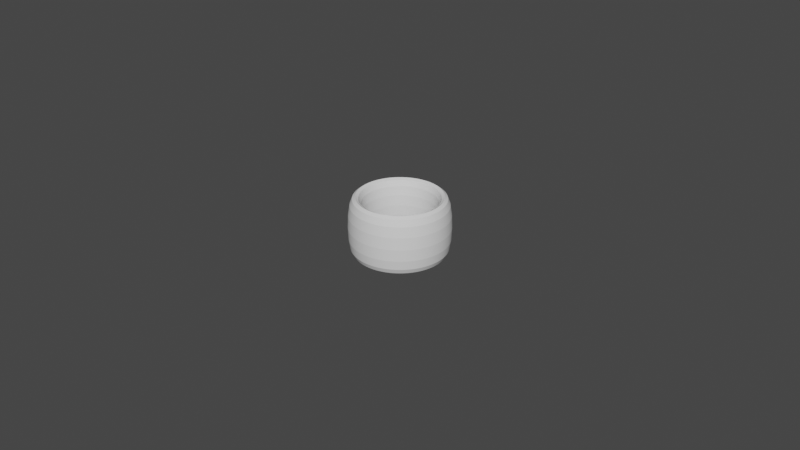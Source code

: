# Source: Cylinder_ThumbRing_D21.0L20.0T5.0_CR.blend  (saved by Blender 4.0.36; exported with 4.5.12 LTS)
import bpy
from mathutils import Matrix  # noqa: F401  (used for matrix-valued properties, if any)

bpy.ops.wm.read_factory_settings(use_empty=True)
scene = bpy.context.scene
scene.name = 'Scene'

# ---- collections
col_collection = bpy.data.collections.new('Collection'); scene.collection.children.link(col_collection)

# ---- world
world_world = bpy.data.worlds.new('World'); scene.world = world_world
world_world.use_nodes = True; world_world.node_tree.nodes.clear()
_N = world_world.node_tree.nodes; _L = world_world.node_tree.links
n0 = _N.new('ShaderNodeOutputWorld'); n0.name = 'World Output'; n0.location = (300, 300)
n1 = _N.new('ShaderNodeBackground'); n1.name = 'Background'; n1.location = (10, 300)
n1.inputs[0].default_value = (0.05088, 0.05088, 0.05088, 1.0)
_L.new(n1.outputs[0], n0.inputs[0])
n0.is_active_output = True
world_world.color = (0.05088, 0.05088, 0.05088)
world_world.use_sun_shadow = False
world_world.sun_shadow_jitter_overblur = 0.0

# ---- meshes
me_cylinder_thumbring_d21_0l20_0t5_0_cr = bpy.data.meshes.new('Cylinder_ThumbRing_D21.0L20.0T5.0_CR')
me_cylinder_thumbring_d21_0l20_0t5_0_cr.from_pydata([(0.0, 0.0105, -0.018), (0.0, 0.0105, 2.809e-05), (-0.0008238, 0.01047, -0.018), (-0.0008238, 0.01047, 2.809e-05), (-0.001643, 0.01037, -0.018), (-0.001643, 0.01037, 2.809e-05), (-0.002451, 0.01021, -0.018), (-0.002451, 0.01021, 2.809e-05), (-0.003245, 0.009986, -0.018), (-0.003245, 0.009986, 2.809e-05), (-0.004018, 0.009701, -0.018), (-0.004018, 0.009701, 2.809e-05), (-0.004767, 0.009356, -0.018), (-0.004767, 0.009356, 2.809e-05), (-0.005486, 0.008953, -0.018), (-0.005486, 0.008953, 2.809e-05), (-0.006172, 0.008495, -0.018), (-0.006172, 0.008495, 2.809e-05), (-0.006819, 0.007984, -0.018), (-0.006819, 0.007984, 2.809e-05), (-0.007425, 0.007425, -0.018), (-0.007425, 0.007425, 2.809e-05), (-0.007984, 0.006819, -0.018), (-0.007984, 0.006819, 2.809e-05), (-0.008495, 0.006172, -0.018), (-0.008495, 0.006172, 2.809e-05), (-0.008953, 0.005486, -0.018), (-0.008953, 0.005486, 2.809e-05), (-0.009356, 0.004767, -0.018), (-0.009356, 0.004767, 2.809e-05), (-0.009701, 0.004018, -0.018), (-0.009701, 0.004018, 2.809e-05), (-0.009986, 0.003245, -0.018), (-0.009986, 0.003245, 2.809e-05), (-0.01021, 0.002451, -0.018), (-0.01021, 0.002451, 2.809e-05), (-0.01037, 0.001643, -0.018), (-0.01037, 0.001643, 2.809e-05), (-0.01047, 0.0008238, -0.018), (-0.01047, 0.0008238, 2.809e-05), (-0.0105, 0.0, -0.018), (-0.0105, 0.0, 2.809e-05), (-0.01047, -0.0008238, -0.018), (-0.01047, -0.0008238, 2.809e-05), (-0.01037, -0.001643, -0.018), (-0.01037, -0.001643, 2.809e-05), (-0.01021, -0.002451, -0.018), (-0.01021, -0.002451, 2.809e-05), (-0.009986, -0.003245, -0.018), (-0.009986, -0.003245, 2.809e-05), (-0.009701, -0.004018, -0.018), (-0.009701, -0.004018, 2.809e-05), (-0.009356, -0.004767, -0.018), (-0.009356, -0.004767, 2.809e-05), (-0.008953, -0.005486, -0.018), (-0.008953, -0.005486, 2.809e-05), (-0.008495, -0.006172, -0.018), (-0.008495, -0.006172, 2.809e-05), (-0.007984, -0.006819, -0.018), (-0.007984, -0.006819, 2.809e-05), (-0.007425, -0.007425, -0.018), (-0.007425, -0.007425, 2.809e-05), (-0.006819, -0.007984, -0.018), (-0.006819, -0.007984, 2.809e-05), (-0.006172, -0.008495, -0.018), (-0.006172, -0.008495, 2.809e-05), (-0.005486, -0.008953, -0.018), (-0.005486, -0.008953, 2.809e-05), (-0.004767, -0.009356, -0.018), (-0.004767, -0.009356, 2.809e-05), (-0.004018, -0.009701, -0.018), (-0.004018, -0.009701, 2.809e-05), (-0.003245, -0.009986, -0.018), (-0.003245, -0.009986, 2.809e-05), (-0.002451, -0.01021, -0.018), (-0.002451, -0.01021, 2.809e-05), (-0.001643, -0.01037, -0.018), (-0.001643, -0.01037, 2.809e-05), (-0.0008238, -0.01047, -0.018), (-0.0008238, -0.01047, 2.809e-05), (0.0, -0.0105, -0.018), (0.0, -0.0105, 2.809e-05), (0.0008238, -0.01047, -0.018), (0.0008238, -0.01047, 2.809e-05), (0.001643, -0.01037, -0.018), (0.001643, -0.01037, 2.809e-05), (0.002451, -0.01021, -0.018), (0.002451, -0.01021, 2.809e-05), (0.003245, -0.009986, -0.018), (0.003245, -0.009986, 2.809e-05), (0.004018, -0.009701, -0.018), (0.004018, -0.009701, 2.809e-05), (0.004767, -0.009356, -0.018), (0.004767, -0.009356, 2.809e-05), (0.005486, -0.008953, -0.018), (0.005486, -0.008953, 2.809e-05), (0.006172, -0.008495, -0.018), (0.006172, -0.008495, 2.809e-05), (0.006819, -0.007984, -0.018), (0.006819, -0.007984, 2.809e-05), (0.007425, -0.007425, -0.018), (0.007425, -0.007425, 2.809e-05), (0.007984, -0.006819, -0.018), (0.007984, -0.006819, 2.809e-05), (0.008495, -0.006172, -0.018), (0.008495, -0.006172, 2.809e-05), (0.008953, -0.005486, -0.018), (0.008953, -0.005486, 2.809e-05), (0.009356, -0.004767, -0.018), (0.009356, -0.004767, 2.809e-05), (0.009701, -0.004018, -0.018), (0.009701, -0.004018, 2.809e-05), (0.009986, -0.003245, -0.018), (0.009986, -0.003245, 2.809e-05), (0.01021, -0.002451, -0.018), (0.01021, -0.002451, 2.809e-05), (0.01037, -0.001643, -0.018), (0.01037, -0.001643, 2.809e-05), (0.01047, -0.0008238, -0.018), (0.01047, -0.0008238, 2.809e-05), (0.0105, 0.0, -0.018), (0.0105, 0.0, 2.809e-05), (0.01047, 0.0008238, -0.018), (0.01047, 0.0008238, 2.809e-05), (0.01037, 0.001643, -0.018), (0.01037, 0.001643, 2.809e-05), (0.01021, 0.002451, -0.018), (0.01021, 0.002451, 2.809e-05), (0.009986, 0.003245, -0.018), (0.009986, 0.003245, 2.809e-05), (0.009701, 0.004018, -0.018), (0.009701, 0.004018, 2.809e-05), (0.009356, 0.004767, -0.018), (0.009356, 0.004767, 2.809e-05), (0.008953, 0.005486, -0.018), (0.008953, 0.005486, 2.809e-05), (0.008495, 0.006172, -0.018), (0.008495, 0.006172, 2.809e-05), (0.007984, 0.006819, -0.018), (0.007984, 0.006819, 2.809e-05), (0.007425, 0.007425, -0.018), (0.007425, 0.007425, 2.809e-05), (0.006819, 0.007984, -0.018), (0.006819, 0.007984, 2.809e-05), (0.006172, 0.008495, -0.018), (0.006172, 0.008495, 2.809e-05), (0.005486, 0.008953, -0.018), (0.005486, 0.008953, 2.809e-05), (0.004767, 0.009356, -0.018), (0.004767, 0.009356, 2.809e-05), (0.004018, 0.009701, -0.018), (0.004018, 0.009701, 2.809e-05), (0.003245, 0.009986, -0.018), (0.003245, 0.009986, 2.809e-05), (0.002451, 0.01021, -0.018), (0.002451, 0.01021, 2.809e-05), (0.001643, 0.01037, -0.018), (0.001643, 0.01037, 2.809e-05), (0.0008238, 0.01047, -0.018), (0.0008238, 0.01047, 2.809e-05), (0.0, 0.0155, 3.063e-05), (0.0, 0.0155, -0.021), (-0.001216, 0.01545, 3.063e-05), (-0.001216, 0.01545, -0.021), (-0.002425, 0.01531, 3.063e-05), (-0.002425, 0.01531, -0.021), (-0.003618, 0.01507, 3.063e-05), (-0.003618, 0.01507, -0.021), (-0.00479, 0.01474, 3.063e-05), (-0.00479, 0.01474, -0.021), (-0.005932, 0.01432, 3.063e-05), (-0.005932, 0.01432, -0.021), (-0.007037, 0.01381, 3.063e-05), (-0.007037, 0.01381, -0.021), (-0.008099, 0.01322, 3.063e-05), (-0.008099, 0.01322, -0.021), (-0.009111, 0.01254, 3.063e-05), (-0.009111, 0.01254, -0.021), (-0.01007, 0.01179, 3.063e-05), (-0.01007, 0.01179, -0.021), (-0.01096, 0.01096, 3.063e-05), (-0.01096, 0.01096, -0.021), (-0.01179, 0.01007, 3.063e-05), (-0.01179, 0.01007, -0.021), (-0.01254, 0.009111, 3.063e-05), (-0.01254, 0.009111, -0.021), (-0.01322, 0.008099, 3.063e-05), (-0.01322, 0.008099, -0.021), (-0.01381, 0.007037, 3.063e-05), (-0.01381, 0.007037, -0.021), (-0.01432, 0.005932, 3.063e-05), (-0.01432, 0.005932, -0.021), (-0.01474, 0.00479, 3.063e-05), (-0.01474, 0.00479, -0.021), (-0.01507, 0.003618, 3.063e-05), (-0.01507, 0.003618, -0.021), (-0.01531, 0.002425, 3.063e-05), (-0.01531, 0.002425, -0.021), (-0.01545, 0.001216, 3.063e-05), (-0.01545, 0.001216, -0.021), (-0.0155, 0.0, 3.063e-05), (-0.0155, 0.0, -0.021), (-0.01545, -0.001216, 3.063e-05), (-0.01545, -0.001216, -0.021), (-0.01531, -0.002425, 3.063e-05), (-0.01531, -0.002425, -0.021), (-0.01507, -0.003618, 3.063e-05), (-0.01507, -0.003618, -0.021), (-0.01474, -0.00479, 3.063e-05), (-0.01474, -0.00479, -0.021), (-0.01432, -0.005932, 3.063e-05), (-0.01432, -0.005932, -0.021), (-0.01381, -0.007037, 3.063e-05), (-0.01381, -0.007037, -0.021), (-0.01322, -0.008099, 3.063e-05), (-0.01322, -0.008099, -0.021), (-0.01254, -0.009111, 3.063e-05), (-0.01254, -0.009111, -0.021), (-0.01179, -0.01007, 3.063e-05), (-0.01179, -0.01007, -0.021), (-0.01096, -0.01096, 3.063e-05), (-0.01096, -0.01096, -0.021), (-0.01007, -0.01179, 3.063e-05), (-0.01007, -0.01179, -0.021), (-0.009111, -0.01254, 3.063e-05), (-0.009111, -0.01254, -0.021), (-0.008099, -0.01322, 3.063e-05), (-0.008099, -0.01322, -0.021), (-0.007037, -0.01381, 3.063e-05), (-0.007037, -0.01381, -0.021), (-0.005932, -0.01432, 3.063e-05), (-0.005932, -0.01432, -0.021), (-0.00479, -0.01474, 3.063e-05), (-0.00479, -0.01474, -0.021), (-0.003618, -0.01507, 3.063e-05), (-0.003618, -0.01507, -0.021), (-0.002425, -0.01531, 3.063e-05), (-0.002425, -0.01531, -0.021), (-0.001216, -0.01545, 3.063e-05), (-0.001216, -0.01545, -0.021), (0.0, -0.0155, 3.063e-05), (0.0, -0.0155, -0.021), (0.001216, -0.01545, 3.063e-05), (0.001216, -0.01545, -0.021), (0.002425, -0.01531, 3.063e-05), (0.002425, -0.01531, -0.021), (0.003618, -0.01507, 3.063e-05), (0.003618, -0.01507, -0.021), (0.00479, -0.01474, 3.063e-05), (0.00479, -0.01474, -0.021), (0.005932, -0.01432, 3.063e-05), (0.005932, -0.01432, -0.021), (0.007037, -0.01381, 3.063e-05), (0.007037, -0.01381, -0.021), (0.008099, -0.01322, 3.063e-05), (0.008099, -0.01322, -0.021), (0.009111, -0.01254, 3.063e-05), (0.009111, -0.01254, -0.021), (0.01007, -0.01179, 3.063e-05), (0.01007, -0.01179, -0.021), (0.01096, -0.01096, 3.063e-05), (0.01096, -0.01096, -0.021), (0.01179, -0.01007, 3.063e-05), (0.01179, -0.01007, -0.021), (0.01254, -0.009111, 3.063e-05), (0.01254, -0.009111, -0.021), (0.01322, -0.008099, 3.063e-05), (0.01322, -0.008099, -0.021), (0.01381, -0.007037, 3.063e-05), (0.01381, -0.007037, -0.021), (0.01432, -0.005932, 3.063e-05), (0.01432, -0.005932, -0.021), (0.01474, -0.00479, 3.063e-05), (0.01474, -0.00479, -0.021), (0.01507, -0.003618, 3.063e-05), (0.01507, -0.003618, -0.021), (0.01531, -0.002425, 3.063e-05), (0.01531, -0.002425, -0.021), (0.01545, -0.001216, 3.063e-05), (0.01545, -0.001216, -0.021), (0.0155, 0.0, 3.063e-05), (0.0155, 0.0, -0.021), (0.01545, 0.001216, 3.063e-05), (0.01545, 0.001216, -0.021), (0.01531, 0.002425, 3.063e-05), (0.01531, 0.002425, -0.021), (0.01507, 0.003618, 3.063e-05), (0.01507, 0.003618, -0.021), (0.01474, 0.00479, 3.063e-05), (0.01474, 0.00479, -0.021), (0.01432, 0.005932, 3.063e-05), (0.01432, 0.005932, -0.021), (0.01381, 0.007037, 3.063e-05), (0.01381, 0.007037, -0.021), (0.01322, 0.008099, 3.063e-05), (0.01322, 0.008099, -0.021), (0.01254, 0.009111, 3.063e-05), (0.01254, 0.009111, -0.021), (0.01179, 0.01007, 3.063e-05), (0.01179, 0.01007, -0.021), (0.01096, 0.01096, 3.063e-05), (0.01096, 0.01096, -0.021), (0.01007, 0.01179, 3.063e-05), (0.01007, 0.01179, -0.021), (0.009111, 0.01254, 3.063e-05), (0.009111, 0.01254, -0.021), (0.008099, 0.01322, 3.063e-05), (0.008099, 0.01322, -0.021), (0.007037, 0.01381, 3.063e-05), (0.007037, 0.01381, -0.021), (0.005932, 0.01432, 3.063e-05), (0.005932, 0.01432, -0.021), (0.00479, 0.01474, 3.063e-05), (0.00479, 0.01474, -0.021), (0.003618, 0.01507, 3.063e-05), (0.003618, 0.01507, -0.021), (0.002425, 0.01531, 3.063e-05), (0.002425, 0.01531, -0.021), (0.001216, 0.01545, 3.063e-05), (0.001216, 0.01545, -0.021)], [], [(2, 0, 1, 3), (4, 2, 3, 5), (6, 4, 5, 7), (8, 6, 7, 9), (10, 8, 9, 11), (12, 10, 11, 13), (14, 12, 13, 15), (16, 14, 15, 17), (18, 16, 17, 19), (20, 18, 19, 21), (22, 20, 21, 23), (24, 22, 23, 25), (26, 24, 25, 27), (28, 26, 27, 29), (30, 28, 29, 31), (32, 30, 31, 33), (34, 32, 33, 35), (36, 34, 35, 37), (38, 36, 37, 39), (40, 38, 39, 41), (42, 40, 41, 43), (44, 42, 43, 45), (46, 44, 45, 47), (48, 46, 47, 49), (50, 48, 49, 51), (52, 50, 51, 53), (54, 52, 53, 55), (56, 54, 55, 57), (58, 56, 57, 59), (60, 58, 59, 61), (62, 60, 61, 63), (64, 62, 63, 65), (66, 64, 65, 67), (68, 66, 67, 69), (70, 68, 69, 71), (72, 70, 71, 73), (74, 72, 73, 75), (76, 74, 75, 77), (78, 76, 77, 79), (80, 78, 79, 81), (82, 80, 81, 83), (84, 82, 83, 85), (86, 84, 85, 87), (88, 86, 87, 89), (90, 88, 89, 91), (92, 90, 91, 93), (94, 92, 93, 95), (96, 94, 95, 97), (98, 96, 97, 99), (100, 98, 99, 101), (102, 100, 101, 103), (104, 102, 103, 105), (106, 104, 105, 107), (108, 106, 107, 109), (110, 108, 109, 111), (112, 110, 111, 113), (114, 112, 113, 115), (116, 114, 115, 117), (118, 116, 117, 119), (120, 118, 119, 121), (122, 120, 121, 123), (124, 122, 123, 125), (126, 124, 125, 127), (128, 126, 127, 129), (130, 128, 129, 131), (132, 130, 131, 133), (134, 132, 133, 135), (136, 134, 135, 137), (138, 136, 137, 139), (140, 138, 139, 141), (142, 140, 141, 143), (144, 142, 143, 145), (146, 144, 145, 147), (148, 146, 147, 149), (150, 148, 149, 151), (152, 150, 151, 153), (154, 152, 153, 155), (156, 154, 155, 157), (158, 156, 157, 159), (0, 158, 159, 1), (162, 160, 161, 163), (164, 162, 163, 165), (166, 164, 165, 167), (168, 166, 167, 169), (170, 168, 169, 171), (172, 170, 171, 173), (174, 172, 173, 175), (176, 174, 175, 177), (178, 176, 177, 179), (180, 178, 179, 181), (182, 180, 181, 183), (184, 182, 183, 185), (186, 184, 185, 187), (188, 186, 187, 189), (190, 188, 189, 191), (192, 190, 191, 193), (194, 192, 193, 195), (196, 194, 195, 197), (198, 196, 197, 199), (200, 198, 199, 201), (202, 200, 201, 203), (204, 202, 203, 205), (206, 204, 205, 207), (208, 206, 207, 209), (210, 208, 209, 211), (212, 210, 211, 213), (214, 212, 213, 215), (216, 214, 215, 217), (218, 216, 217, 219), (220, 218, 219, 221), (222, 220, 221, 223), (224, 222, 223, 225), (226, 224, 225, 227), (228, 226, 227, 229), (230, 228, 229, 231), (232, 230, 231, 233), (234, 232, 233, 235), (236, 234, 235, 237), (238, 236, 237, 239), (240, 238, 239, 241), (242, 240, 241, 243), (244, 242, 243, 245), (246, 244, 245, 247), (248, 246, 247, 249), (250, 248, 249, 251), (252, 250, 251, 253), (254, 252, 253, 255), (256, 254, 255, 257), (258, 256, 257, 259), (260, 258, 259, 261), (262, 260, 261, 263), (264, 262, 263, 265), (266, 264, 265, 267), (268, 266, 267, 269), (270, 268, 269, 271), (272, 270, 271, 273), (274, 272, 273, 275), (276, 274, 275, 277), (278, 276, 277, 279), (280, 278, 279, 281), (282, 280, 281, 283), (284, 282, 283, 285), (286, 284, 285, 287), (288, 286, 287, 289), (290, 288, 289, 291), (292, 290, 291, 293), (294, 292, 293, 295), (296, 294, 295, 297), (298, 296, 297, 299), (300, 298, 299, 301), (302, 300, 301, 303), (304, 302, 303, 305), (306, 304, 305, 307), (308, 306, 307, 309), (310, 308, 309, 311), (312, 310, 311, 313), (314, 312, 313, 315), (316, 314, 315, 317), (318, 316, 317, 319), (160, 318, 319, 161), (1, 159, 318, 160), (0, 161, 319, 158), (159, 157, 316, 318), (158, 319, 317, 156), (157, 155, 314, 316), (156, 317, 315, 154), (155, 153, 312, 314), (154, 315, 313, 152), (153, 151, 310, 312), (152, 313, 311, 150), (151, 149, 308, 310), (150, 311, 309, 148), (149, 147, 306, 308), (148, 309, 307, 146), (147, 145, 304, 306), (146, 307, 305, 144), (145, 143, 302, 304), (144, 305, 303, 142), (143, 141, 300, 302), (142, 303, 301, 140), (141, 139, 298, 300), (140, 301, 299, 138), (139, 137, 296, 298), (138, 299, 297, 136), (137, 135, 294, 296), (136, 297, 295, 134), (135, 133, 292, 294), (134, 295, 293, 132), (133, 131, 290, 292), (132, 293, 291, 130), (131, 129, 288, 290), (130, 291, 289, 128), (129, 127, 286, 288), (128, 289, 287, 126), (127, 125, 284, 286), (126, 287, 285, 124), (125, 123, 282, 284), (124, 285, 283, 122), (123, 121, 280, 282), (122, 283, 281, 120), (121, 119, 278, 280), (120, 281, 279, 118), (119, 117, 276, 278), (118, 279, 277, 116), (117, 115, 274, 276), (116, 277, 275, 114), (115, 113, 272, 274), (114, 275, 273, 112), (113, 111, 270, 272), (112, 273, 271, 110), (111, 109, 268, 270), (110, 271, 269, 108), (109, 107, 266, 268), (108, 269, 267, 106), (107, 105, 264, 266), (106, 267, 265, 104), (105, 103, 262, 264), (104, 265, 263, 102), (103, 101, 260, 262), (102, 263, 261, 100), (101, 99, 258, 260), (100, 261, 259, 98), (99, 97, 256, 258), (98, 259, 257, 96), (97, 95, 254, 256), (96, 257, 255, 94), (95, 93, 252, 254), (94, 255, 253, 92), (93, 91, 250, 252), (92, 253, 251, 90), (91, 89, 248, 250), (90, 251, 249, 88), (89, 87, 246, 248), (88, 249, 247, 86), (87, 85, 244, 246), (86, 247, 245, 84), (85, 83, 242, 244), (84, 245, 243, 82), (83, 81, 240, 242), (82, 243, 241, 80), (81, 79, 238, 240), (80, 241, 239, 78), (79, 77, 236, 238), (78, 239, 237, 76), (77, 75, 234, 236), (76, 237, 235, 74), (75, 73, 232, 234), (74, 235, 233, 72), (73, 71, 230, 232), (72, 233, 231, 70), (71, 69, 228, 230), (70, 231, 229, 68), (69, 67, 226, 228), (68, 229, 227, 66), (67, 65, 224, 226), (66, 227, 225, 64), (65, 63, 222, 224), (64, 225, 223, 62), (63, 61, 220, 222), (62, 223, 221, 60), (61, 59, 218, 220), (60, 221, 219, 58), (59, 57, 216, 218), (58, 219, 217, 56), (57, 55, 214, 216), (56, 217, 215, 54), (55, 53, 212, 214), (54, 215, 213, 52), (53, 51, 210, 212), (52, 213, 211, 50), (51, 49, 208, 210), (50, 211, 209, 48), (49, 47, 206, 208), (48, 209, 207, 46), (47, 45, 204, 206), (46, 207, 205, 44), (45, 43, 202, 204), (44, 205, 203, 42), (43, 41, 200, 202), (42, 203, 201, 40), (41, 39, 198, 200), (40, 201, 199, 38), (39, 37, 196, 198), (38, 199, 197, 36), (37, 35, 194, 196), (36, 197, 195, 34), (35, 33, 192, 194), (34, 195, 193, 32), (33, 31, 190, 192), (32, 193, 191, 30), (31, 29, 188, 190), (30, 191, 189, 28), (29, 27, 186, 188), (28, 189, 187, 26), (27, 25, 184, 186), (26, 187, 185, 24), (25, 23, 182, 184), (24, 185, 183, 22), (23, 21, 180, 182), (22, 183, 181, 20), (21, 19, 178, 180), (20, 181, 179, 18), (19, 17, 176, 178), (18, 179, 177, 16), (17, 15, 174, 176), (16, 177, 175, 14), (15, 13, 172, 174), (14, 175, 173, 12), (13, 11, 170, 172), (12, 173, 171, 10), (11, 9, 168, 170), (10, 171, 169, 8), (9, 7, 166, 168), (8, 169, 167, 6), (7, 5, 164, 166), (6, 167, 165, 4), (5, 3, 162, 164), (4, 165, 163, 2), (3, 1, 160, 162), (2, 163, 161, 0)])
_uv = me_cylinder_thumbring_d21_0l20_0t5_0_cr.uv_layers.new(name='UVMap')
_uv.uv.foreach_set('vector', [0.0, 0.0, 0.0, 0.0, 0.0, 0.0, 0.0, 0.0, 0.0, 0.0, 0.0, 0.0, 0.0, 0.0, 0.0, 0.0, 0.0, 0.0, 0.0, 0.0, 0.0, 0.0, 0.0, 0.0, 0.0, 0.0, 0.0, 0.0, 0.0, 0.0, 0.0, 0.0, 0.0, 0.0, 0.0, 0.0, 0.0, 0.0, 0.0, 0.0, 0.0, 0.0, 0.0, 0.0, 0.0, 0.0, 0.0, 0.0, 0.0, 0.0, 0.0, 0.0, 0.0, 0.0, 0.0, 0.0, 0.0, 0.0, 0.0, 0.0, 0.0, 0.0, 0.0, 0.0, 0.0, 0.0, 0.0, 0.0, 0.0, 0.0, 0.0, 0.0, 0.0, 0.0, 0.0, 0.0, 0.0, 0.0, 0.0, 0.0, 0.0, 0.0, 0.0, 0.0, 0.0, 0.0, 0.0, 0.0, 0.0, 0.0, 0.0, 0.0, 0.0, 0.0, 0.0, 0.0, 0.0, 0.0, 0.0, 0.0, 0.0, 0.0, 0.0, 0.0, 0.0, 0.0, 0.0, 0.0, 0.0, 0.0, 0.0, 0.0, 0.0, 0.0, 0.0, 0.0, 0.0, 0.0, 0.0, 0.0, 0.0, 0.0, 0.0, 0.0, 0.0, 0.0, 0.0, 0.0, 0.0, 0.0, 0.0, 0.0, 0.0, 0.0, 0.0, 0.0, 0.0, 0.0, 0.0, 0.0, 0.0, 0.0, 0.0, 0.0, 0.0, 0.0, 0.0, 0.0, 0.0, 0.0, 0.0, 0.0, 0.0, 0.0, 0.0, 0.0, 0.0, 0.0, 0.0, 0.0, 0.0, 0.0, 0.0, 0.0, 0.0, 0.0, 0.0, 0.0, 0.0, 0.0, 0.0, 0.0, 0.0, 0.0, 0.0, 0.0, 0.0, 0.0, 0.0, 0.0, 0.0, 0.0, 0.0, 0.0, 0.0, 0.0, 0.0, 0.0, 0.0, 0.0, 0.0, 0.0, 0.0, 0.0, 0.0, 0.0, 0.0, 0.0, 0.0, 0.0, 0.0, 0.0, 0.0, 0.0, 0.0, 0.0, 0.0, 0.0, 0.0, 0.0, 0.0, 0.0, 0.0, 0.0, 0.0, 0.0, 0.0, 0.0, 0.0, 0.0, 0.0, 0.0, 0.0, 0.0, 0.0, 0.0, 0.0, 0.0, 0.0, 0.0, 0.0, 0.0, 0.0, 0.0, 0.0, 0.0, 0.0, 0.0, 0.0, 0.0, 0.0, 0.0, 0.0, 0.0, 0.0, 0.0, 0.0, 0.0, 0.0, 0.0, 0.0, 0.0, 0.0, 0.0, 0.0, 0.0, 0.0, 0.0, 0.0, 0.0, 0.0, 0.0, 0.0, 0.0, 0.0, 0.0, 0.0, 0.0, 0.0, 0.0, 0.0, 0.0, 0.0, 0.0, 0.0, 0.0, 0.0, 0.0, 0.0, 0.0, 0.0, 0.0, 0.0, 0.0, 0.0, 0.0, 0.0, 0.0, 0.0, 0.0, 0.0, 0.0, 0.0, 0.0, 0.0, 0.0, 0.0, 0.0, 0.0, 0.0, 0.0, 0.0, 0.0, 0.0, 0.0, 0.0, 0.0, 0.0, 0.0, 0.0, 0.0, 0.0, 0.0, 0.0, 0.0, 0.0, 0.0, 0.0, 0.0, 0.0, 0.0, 0.0, 0.0, 0.0, 0.0, 0.0, 0.0, 0.0, 0.0, 0.0, 0.0, 0.0, 0.0, 0.0, 0.0, 0.0, 0.0, 0.0, 0.0, 0.0, 0.0, 0.0, 0.0, 0.0, 0.0, 0.0, 0.0, 0.0, 0.0, 0.0, 0.0, 0.0, 0.0, 0.0, 0.0, 0.0, 0.0, 0.0, 0.0, 0.0, 0.0, 0.0, 0.0, 0.0, 0.0, 0.0, 0.0, 0.0, 0.0, 0.0, 0.0, 0.0, 0.0, 0.0, 0.0, 0.0, 0.0, 0.0, 0.0, 0.0, 0.0, 0.0, 0.0, 0.0, 0.0, 0.0, 0.0, 0.0, 0.0, 0.0, 0.0, 0.0, 0.0, 0.0, 0.0, 0.0, 0.0, 0.0, 0.0, 0.0, 0.0, 0.0, 0.0, 0.0, 0.0, 0.0, 0.0, 0.0, 0.0, 0.0, 0.0, 0.0, 0.0, 0.0, 0.0, 0.0, 0.0, 0.0, 0.0, 0.0, 0.0, 0.0, 0.0, 0.0, 0.0, 0.0, 0.0, 0.0, 0.0, 0.0, 0.0, 0.0, 0.0, 0.0, 0.0, 0.0, 0.0, 0.0, 0.0, 0.0, 0.0, 0.0, 0.0, 0.0, 0.0, 0.0, 0.0, 0.0, 0.0, 0.0, 0.0, 0.0, 0.0, 0.0, 0.0, 0.0, 0.0, 0.0, 0.0, 0.0, 0.0, 0.0, 0.0, 0.0, 0.0, 0.0, 0.0, 0.0, 0.0, 0.0, 0.0, 0.0, 0.0, 0.0, 0.0, 0.0, 0.0, 0.0, 0.0, 0.0, 0.0, 0.0, 0.0, 0.0, 0.0, 0.0, 0.0, 0.0, 0.0, 0.0, 0.0, 0.0, 0.0, 0.0, 0.0, 0.0, 0.0, 0.0, 0.0, 0.0, 0.0, 0.0, 0.0, 0.0, 0.0, 0.0, 0.0, 0.0, 0.0, 0.0, 0.0, 0.0, 0.0, 0.0, 0.0, 0.0, 0.0, 0.0, 0.0, 0.0, 0.0, 0.0, 0.0, 0.0, 0.0, 0.0, 0.0, 0.0, 0.0, 0.0, 0.0, 0.0, 0.0, 0.0, 0.0, 0.0, 0.0, 0.0, 0.0, 0.0, 0.0, 0.0, 0.0, 0.0, 0.0, 0.0, 0.0, 0.0, 0.0, 0.0, 0.0, 0.0, 0.0, 0.0, 0.0, 0.0, 0.0, 0.0, 0.0, 0.0, 0.0, 0.0, 0.0, 0.0, 0.0, 0.0, 0.0, 0.0, 0.0, 0.0, 0.0, 0.0, 0.0, 0.0, 0.0, 0.0, 0.0, 0.0, 0.0, 0.0, 0.0, 0.0, 0.0, 0.0, 0.0, 0.0, 0.0, 0.0, 0.0, 0.0, 0.0, 0.0, 0.0, 0.0, 0.0, 0.0, 0.0, 0.0, 0.0, 0.0, 0.0, 0.0, 0.0, 0.0, 0.0, 0.0, 0.0, 0.0, 0.0, 0.0, 0.0, 0.0, 0.0, 0.0, 0.0, 0.0, 0.0, 0.0, 0.0, 0.0, 0.0, 0.0, 0.0, 0.0, 0.0, 0.0, 0.0, 0.0, 0.0, 0.0, 0.0, 0.0, 0.0, 0.0, 0.0, 0.0, 0.0, 0.0, 0.0, 0.0, 0.0, 0.0, 0.0, 0.0, 0.0, 0.0, 0.0, 0.0, 0.0, 0.0, 0.0, 0.0, 0.0, 0.0, 0.0, 0.0, 0.0, 0.0, 0.0, 0.0, 0.0, 0.0, 0.0, 0.0, 0.0, 0.0, 0.0, 0.0, 0.0, 0.0, 0.0, 0.0, 0.0, 0.0, 0.0, 0.0, 0.0, 0.0, 0.0, 0.0, 0.0, 0.0, 0.0, 0.0, 0.0, 0.0, 0.0, 0.0, 0.0, 0.0, 0.0, 0.0, 0.0, 0.0, 0.0, 0.0, 0.0, 0.0, 0.0, 0.0, 0.0, 0.0, 0.0, 0.0, 0.0, 0.0, 0.0, 0.0, 0.0, 0.0, 0.0, 0.0, 0.0, 0.0, 0.0, 0.0, 0.0, 0.0, 0.0, 0.0, 0.0, 0.0, 0.0, 0.0, 0.0, 0.0, 0.0, 0.0, 0.0, 0.0, 0.0, 0.0, 0.0, 0.0, 0.0, 0.0, 0.0, 0.0, 0.0, 0.0, 0.0, 0.0, 0.0, 0.0, 0.0, 0.0, 0.0, 0.0, 0.0, 0.0, 0.0, 0.0, 0.0, 0.0, 0.0, 0.0, 0.0, 0.0, 0.0, 0.0, 0.0, 0.0, 0.0, 0.0, 0.0, 0.0, 0.0, 0.0, 0.0, 0.0, 0.0, 0.0, 0.0, 0.0, 0.0, 0.0, 0.0, 0.0, 0.0, 0.0, 0.0, 0.0, 0.0, 0.0, 0.0, 0.0, 0.0, 0.0, 0.0, 0.0, 0.0, 0.0, 0.0, 0.0, 0.0, 0.0, 0.0, 0.0, 0.0, 0.0, 0.0, 0.0, 0.0, 0.0, 0.0, 0.0, 0.0, 0.0, 0.0, 0.0, 0.0, 0.0, 0.0, 0.0, 0.0, 0.0, 0.0, 0.0, 0.0, 0.0, 0.0, 0.0, 0.0, 0.0, 0.0, 0.0, 0.0, 0.0, 0.0, 0.0, 0.0, 0.0, 0.0, 0.0, 0.0, 0.0, 0.0, 0.0, 0.0, 0.0, 0.0, 0.0, 0.0, 0.0, 0.0, 0.0, 0.0, 0.0, 0.0, 0.0, 0.0, 0.0, 0.0, 0.0, 0.0, 0.0, 0.0, 0.0, 0.0, 0.0, 0.0, 0.0, 0.0, 0.0, 0.0, 0.0, 0.0, 0.0, 0.0, 0.0, 0.0, 0.0, 0.0, 0.0, 0.0, 0.0, 0.0, 0.0, 0.0, 0.0, 0.0, 0.0, 0.0, 0.0, 0.0, 0.0, 0.0, 0.0, 0.0, 0.0, 0.0, 0.0, 0.0, 0.0, 0.0, 0.0, 0.0, 0.0, 0.0, 0.0, 0.0, 0.0, 0.0, 0.0, 0.0, 0.0, 0.0, 0.0, 0.0, 0.0, 0.0, 0.0, 0.0, 0.0, 0.0, 0.0, 0.0, 0.0, 0.0, 0.0, 0.0, 0.0, 0.0, 0.0, 0.0, 0.0, 0.0, 0.0, 0.0, 0.0, 0.0, 0.0, 0.0, 0.0, 0.0, 0.0, 0.0, 0.0, 0.0, 0.0, 0.0, 0.0, 0.0, 0.0, 0.0, 0.0, 0.0, 0.0, 0.0, 0.0, 0.0, 0.0, 0.0, 0.0, 0.0, 0.0, 0.0, 0.0, 0.0, 0.0, 0.0, 0.0, 0.0, 0.0, 0.0, 0.0, 0.0, 0.0, 0.0, 0.0, 0.0, 0.0, 0.0, 0.0, 0.0, 0.0, 0.0, 0.0, 0.0, 0.0, 0.0, 0.0, 0.0, 0.0, 0.0, 0.0, 0.0, 0.0, 0.0, 0.0, 0.0, 0.0, 0.0, 0.0, 0.0, 0.0, 0.0, 0.0, 0.0, 0.0, 0.0, 0.0, 0.0, 0.0, 0.0, 0.0, 0.0, 0.0, 0.0, 0.0, 0.0, 0.0, 0.0, 0.0, 0.0, 0.0, 0.0, 0.0, 0.0, 0.0, 0.0, 0.0, 0.0, 0.0, 0.0, 0.0, 0.0, 0.0, 0.0, 0.0, 0.0, 0.0, 0.0, 0.0, 0.0, 0.0, 0.0, 0.0, 0.0, 0.0, 0.0, 0.0, 0.0, 0.0, 0.0, 0.0, 0.0, 0.0, 0.0, 0.0, 0.0, 0.0, 0.0, 0.0, 0.0, 0.0, 0.0, 0.0, 0.0, 0.0, 0.0, 0.0, 0.0, 0.0, 0.0, 0.0, 0.0, 0.0, 0.0, 0.0, 0.0, 0.0, 0.0, 0.0, 0.0, 0.0, 0.0, 0.0, 0.0, 0.0, 0.0, 0.0, 0.0, 0.0, 0.0, 0.0, 0.0, 0.0, 0.0, 0.0, 0.0, 0.0, 0.0, 0.0, 0.0, 0.0, 0.0, 0.0, 0.0, 0.0, 0.0, 0.0, 0.0, 0.0, 0.0, 0.0, 0.0, 0.0, 0.0, 0.0, 0.0, 0.0, 0.0, 0.0, 0.0, 0.0, 0.0, 0.0, 0.0, 0.0, 0.0, 0.0, 0.0, 0.0, 0.0, 0.0, 0.0, 0.0, 0.0, 0.0, 0.0, 0.0, 0.0, 0.0, 0.0, 0.0, 0.0, 0.0, 0.0, 0.0, 0.0, 0.0, 0.0, 0.0, 0.0, 0.0, 0.0, 0.0, 0.0, 0.0, 0.0, 0.0, 0.0, 0.0, 0.0, 0.0, 0.0, 0.0, 0.0, 0.0, 0.0, 0.0, 0.0, 0.0, 0.0, 0.0, 0.0, 0.0, 0.0, 0.0, 0.0, 0.0, 0.0, 0.0, 0.0, 0.0, 0.0, 0.0, 0.0, 0.0, 0.0, 0.0, 0.0, 0.0, 0.0, 0.0, 0.0, 0.0, 0.0, 0.0, 0.0, 0.0, 0.0, 0.0, 0.0, 0.0, 0.0, 0.0, 0.0, 0.0, 0.0, 0.0, 0.0, 0.0, 0.0, 0.0, 0.0, 0.0, 0.0, 0.0, 0.0, 0.0, 0.0, 0.0, 0.0, 0.0, 0.0, 0.0, 0.0, 0.0, 0.0, 0.0, 0.0, 0.0, 0.0, 0.0, 0.0, 0.0, 0.0, 0.0, 0.0, 0.0, 0.0, 0.0, 0.0, 0.0, 0.0, 0.0, 0.0, 0.0, 0.0, 0.0, 0.0, 0.0, 0.0, 0.0, 0.0, 0.0, 0.0, 0.0, 0.0, 0.0, 0.0, 0.0, 0.0, 0.0, 0.0, 0.0, 0.0, 0.0, 0.0, 0.0, 0.0, 0.0, 0.0, 0.0, 0.0, 0.0, 0.0, 0.0, 0.0, 0.0, 0.0, 0.0, 0.0, 0.0, 0.0, 0.0, 0.0, 0.0, 0.0, 0.0, 0.0, 0.0, 0.0, 0.0, 0.0, 0.0, 0.0, 0.0, 0.0, 0.0, 0.0, 0.0, 0.0, 0.0, 0.0, 0.0, 0.0, 0.0, 0.0, 0.0, 0.0, 0.0, 0.0, 0.0, 0.0, 0.0, 0.0, 0.0, 0.0, 0.0, 0.0, 0.0, 0.0, 0.0, 0.0, 0.0, 0.0, 0.0, 0.0, 0.0, 0.0, 0.0, 0.0, 0.0, 0.0, 0.0, 0.0, 0.0, 0.0, 0.0, 0.0, 0.0, 0.0, 0.0, 0.0, 0.0, 0.0, 0.0, 0.0, 0.0, 0.0, 0.0, 0.0, 0.0, 0.0, 0.0, 0.0, 0.0, 0.0, 0.0, 0.0, 0.0, 0.0, 0.0, 0.0, 0.0, 0.0, 0.0, 0.0, 0.0, 0.0, 0.0, 0.0, 0.0, 0.0, 0.0, 0.0, 0.0, 0.0, 0.0, 0.0, 0.0, 0.0, 0.0, 0.0, 0.0, 0.0, 0.0, 0.0, 0.0, 0.0, 0.0, 0.0, 0.0, 0.0, 0.0, 0.0, 0.0, 0.0, 0.0, 0.0, 0.0, 0.0, 0.0, 0.0, 0.0, 0.0, 0.0, 0.0, 0.0, 0.0, 0.0, 0.0, 0.0, 0.0, 0.0, 0.0, 0.0, 0.0, 0.0, 0.0, 0.0, 0.0, 0.0, 0.0, 0.0, 0.0, 0.0, 0.0, 0.0, 0.0, 0.0, 0.0, 0.0, 0.0, 0.0, 0.0, 0.0, 0.0, 0.0, 0.0, 0.0, 0.0, 0.0, 0.0, 0.0, 0.0, 0.0, 0.0, 0.0, 0.0, 0.0, 0.0, 0.0, 0.0, 0.0, 0.0, 0.0, 0.0, 0.0, 0.0, 0.0, 0.0, 0.0, 0.0, 0.0, 0.0, 0.0, 0.0, 0.0, 0.0, 0.0, 0.0, 0.0, 0.0, 0.0, 0.0, 0.0, 0.0, 0.0, 0.0, 0.0, 0.0, 0.0, 0.0, 0.0, 0.0, 0.0, 0.0, 0.0, 0.0, 0.0, 0.0, 0.0, 0.0, 0.0, 0.0, 0.0, 0.0, 0.0, 0.0, 0.0, 0.0, 0.0, 0.0, 0.0, 0.0, 0.0, 0.0, 0.0, 0.0, 0.0, 0.0, 0.0, 0.0, 0.0, 0.0, 0.0, 0.0, 0.0, 0.0, 0.0, 0.0, 0.0, 0.0, 0.0, 0.0, 0.0, 0.0, 0.0, 0.0, 0.0, 0.0, 0.0, 0.0, 0.0, 0.0, 0.0, 0.0, 0.0, 0.0, 0.0, 0.0, 0.0, 0.0, 0.0, 0.0, 0.0, 0.0, 0.0, 0.0, 0.0, 0.0, 0.0, 0.0, 0.0, 0.0, 0.0, 0.0, 0.0, 0.0, 0.0, 0.0, 0.0, 0.0, 0.0, 0.0, 0.0, 0.0, 0.0, 0.0, 0.0, 0.0, 0.0, 0.0, 0.0, 0.0, 0.0, 0.0, 0.0, 0.0, 0.0, 0.0, 0.0, 0.0, 0.0, 0.0, 0.0, 0.0, 0.0, 0.0, 0.0, 0.0, 0.0, 0.0, 0.0, 0.0, 0.0, 0.0, 0.0, 0.0, 0.0, 0.0, 0.0, 0.0, 0.0, 0.0, 0.0, 0.0, 0.0, 0.0, 0.0, 0.0, 0.0, 0.0, 0.0, 0.0, 0.0, 0.0, 0.0, 0.0, 0.0, 0.0, 0.0, 0.0, 0.0, 0.0, 0.0, 0.0, 0.0, 0.0, 0.0, 0.0, 0.0, 0.0, 0.0, 0.0, 0.0, 0.0, 0.0, 0.0, 0.0, 0.0, 0.0, 0.0, 0.0, 0.0, 0.0, 0.0, 0.0, 0.0, 0.0, 0.0, 0.0, 0.0, 0.0, 0.0, 0.0, 0.0, 0.0, 0.0, 0.0, 0.0, 0.0, 0.0, 0.0, 0.0, 0.0, 0.0, 0.0, 0.0, 0.0, 0.0, 0.0, 0.0, 0.0, 0.0, 0.0, 0.0, 0.0, 0.0, 0.0, 0.0, 0.0, 0.0, 0.0, 0.0, 0.0, 0.0, 0.0, 0.0, 0.0, 0.0, 0.0, 0.0, 0.0, 0.0, 0.0, 0.0, 0.0, 0.0, 0.0, 0.0, 0.0, 0.0, 0.0, 0.0, 0.0, 0.0, 0.0, 0.0, 0.0, 0.0, 0.0, 0.0, 0.0, 0.0, 0.0, 0.0, 0.0, 0.0, 0.0, 0.0, 0.0, 0.0, 0.0, 0.0, 0.0, 0.0, 0.0, 0.0, 0.0, 0.0, 0.0, 0.0, 0.0, 0.0, 0.0, 0.0, 0.0, 0.0, 0.0, 0.0, 0.0, 0.0, 0.0, 0.0, 0.0, 0.0, 0.0, 0.0, 0.0, 0.0, 0.0, 0.0, 0.0, 0.0, 0.0, 0.0, 0.0, 0.0, 0.0, 0.0, 0.0, 0.0, 0.0, 0.0, 0.0, 0.0, 0.0, 0.0, 0.0, 0.0, 0.0, 0.0, 0.0, 0.0, 0.0, 0.0, 0.0, 0.0, 0.0, 0.0, 0.0, 0.0, 0.0, 0.0, 0.0, 0.0, 0.0, 0.0, 0.0, 0.0, 0.0, 0.0, 0.0, 0.0, 0.0, 0.0, 0.0, 0.0, 0.0, 0.0, 0.0, 0.0, 0.0, 0.0, 0.0, 0.0, 0.0, 0.0, 0.0, 0.0, 0.0, 0.0, 0.0, 0.0, 0.0, 0.0, 0.0, 0.0, 0.0, 0.0, 0.0, 0.0, 0.0, 0.0, 0.0, 0.0, 0.0, 0.0, 0.0, 0.0, 0.0, 0.0, 0.0, 0.0, 0.0, 0.0, 0.0, 0.0, 0.0, 0.0, 0.0, 0.0, 0.0, 0.0, 0.0, 0.0, 0.0, 0.0, 0.0, 0.0, 0.0, 0.0, 0.0, 0.0, 0.0, 0.0, 0.0, 0.0, 0.0, 0.0, 0.0, 0.0, 0.0, 0.0, 0.0, 0.0, 0.0, 0.0, 0.0, 0.0, 0.0, 0.0, 0.0, 0.0, 0.0, 0.0, 0.0, 0.0, 0.0, 0.0, 0.0, 0.0, 0.0, 0.0, 0.0, 0.0, 0.0, 0.0, 0.0, 0.0, 0.0, 0.0, 0.0, 0.0, 0.0, 0.0, 0.0, 0.0, 0.0, 0.0, 0.0, 0.0, 0.0, 0.0, 0.0, 0.0, 0.0, 0.0, 0.0, 0.0, 0.0, 0.0, 0.0, 0.0, 0.0, 0.0, 0.0, 0.0, 0.0, 0.0, 0.0, 0.0, 0.0, 0.0, 0.0, 0.0, 0.0, 0.0, 0.0, 0.0, 0.0, 0.0, 0.0, 0.0, 0.0, 0.0, 0.0, 0.0, 0.0, 0.0, 0.0, 0.0, 0.0, 0.0, 0.0, 0.0, 0.0, 0.0, 0.0, 0.0, 0.0, 0.0, 0.0, 0.0, 0.0, 0.0, 0.0, 0.0, 0.0, 0.0, 0.0, 0.0, 0.0, 0.0, 0.0, 0.0, 0.0, 0.0, 0.0, 0.0, 0.0, 0.0, 0.0, 0.0, 0.0, 0.0, 0.0, 0.0, 0.0, 0.0, 0.0, 0.0, 0.0, 0.0, 0.0, 0.0, 0.0, 0.0, 0.0, 0.0, 0.0, 0.0, 0.0, 0.0, 0.0, 0.0, 0.0, 0.0, 0.0, 0.0, 0.0, 0.0, 0.0, 0.0, 0.0, 0.0, 0.0, 0.0, 0.0, 0.0, 0.0, 0.0, 0.0, 0.0, 0.0, 0.0, 0.0, 0.0, 0.0, 0.0, 0.0, 0.0, 0.0, 0.0, 0.0, 0.0, 0.0, 0.0, 0.0, 0.0, 0.0, 0.0, 0.0, 0.0, 0.0, 0.0, 0.0, 0.0, 0.0, 0.0, 0.0, 0.0, 0.0, 0.0, 0.0, 0.0, 0.0, 0.0, 0.0, 0.0, 0.0, 0.0, 0.0, 0.0, 0.0, 0.0, 0.0, 0.0, 0.0, 0.0, 0.0, 0.0, 0.0, 0.0, 0.0, 0.0, 0.0, 0.0, 0.0, 0.0, 0.0, 0.0, 0.0, 0.0, 0.0, 0.0, 0.0, 0.0, 0.0, 0.0, 0.0, 0.0, 0.0, 0.0, 0.0, 0.0, 0.0, 0.0, 0.0, 0.0, 0.0, 0.0, 0.0, 0.0, 0.0, 0.0, 0.0, 0.0, 0.0, 0.0, 0.0, 0.0, 0.0, 0.0, 0.0, 0.0, 0.0, 0.0, 0.0, 0.0, 0.0, 0.0, 0.0, 0.0, 0.0, 0.0, 0.0, 0.0, 0.0, 0.0, 0.0, 0.0, 0.0, 0.0, 0.0, 0.0, 0.0, 0.0, 0.0, 0.0, 0.0, 0.0, 0.0, 0.0, 0.0, 0.0, 0.0, 0.0, 0.0, 0.0, 0.0, 0.0, 0.0, 0.0, 0.0, 0.0, 0.0, 0.0, 0.0, 0.0, 0.0, 0.0, 0.0, 0.0, 0.0, 0.0, 0.0, 0.0, 0.0, 0.0, 0.0, 0.0, 0.0, 0.0, 0.0, 0.0, 0.0, 0.0, 0.0, 0.0, 0.0, 0.0, 0.0, 0.0, 0.0, 0.0, 0.0, 0.0, 0.0, 0.0, 0.0, 0.0, 0.0, 0.0, 0.0, 0.0, 0.0, 0.0, 0.0, 0.0, 0.0, 0.0, 0.0, 0.0, 0.0, 0.0, 0.0, 0.0, 0.0, 0.0, 0.0, 0.0, 0.0, 0.0, 0.0, 0.0, 0.0, 0.0, 0.0, 0.0, 0.0, 0.0, 0.0, 0.0, 0.0, 0.0, 0.0, 0.0, 0.0, 0.0, 0.0, 0.0, 0.0, 0.0, 0.0, 0.0, 0.0, 0.0, 0.0, 0.0, 0.0, 0.0, 0.0, 0.0, 0.0, 0.0, 0.0, 0.0, 0.0, 0.0, 0.0, 0.0, 0.0, 0.0, 0.0, 0.0, 0.0, 0.0, 0.0, 0.0, 0.0, 0.0, 0.0, 0.0, 0.0, 0.0, 0.0, 0.0, 0.0, 0.0, 0.0, 0.0, 0.0, 0.0, 0.0, 0.0, 0.0, 0.0, 0.0, 0.0, 0.0, 0.0, 0.0, 0.0, 0.0, 0.0, 0.0, 0.0, 0.0, 0.0, 0.0, 0.0, 0.0, 0.0, 0.0, 0.0, 0.0, 0.0, 0.0, 0.0, 0.0, 0.0, 0.0, 0.0, 0.0, 0.0, 0.0, 0.0, 0.0, 0.0, 0.0, 0.0, 0.0, 0.0, 0.0, 0.0, 0.0, 0.0, 0.0, 0.0, 0.0, 0.0, 0.0, 0.0, 0.0, 0.0, 0.0, 0.0, 0.0, 0.0, 0.0, 0.0, 0.0, 0.0, 0.0, 0.0, 0.0, 0.0, 0.0, 0.0, 0.0, 0.0, 0.0, 0.0, 0.0, 0.0, 0.0, 0.0, 0.0, 0.0, 0.0, 0.0, 0.0, 0.0, 0.0, 0.0, 0.0, 0.0, 0.0, 0.0, 0.0, 0.0, 0.0, 0.0, 0.0, 0.0, 0.0, 0.0, 0.0, 0.0, 0.0, 0.0, 0.0, 0.0, 0.0, 0.0, 0.0, 0.0, 0.0, 0.0, 0.0, 0.0, 0.0, 0.0, 0.0, 0.0, 0.0, 0.0, 0.0, 0.0, 0.0, 0.0, 0.0, 0.0, 0.0, 0.0, 0.0, 0.0, 0.0, 0.0, 0.0, 0.0, 0.0, 0.0, 0.0, 0.0, 0.0, 0.0, 0.0, 0.0, 0.0, 0.0, 0.0, 0.0, 0.0, 0.0, 0.0, 0.0, 0.0, 0.0, 0.0, 0.0, 0.0, 0.0, 0.0, 0.0, 0.0, 0.0, 0.0, 0.0, 0.0, 0.0, 0.0, 0.0, 0.0, 0.0, 0.0, 0.0, 0.0, 0.0, 0.0, 0.0, 0.0, 0.0, 0.0, 0.0, 0.0, 0.0, 0.0, 0.0, 0.0, 0.0, 0.0, 0.0, 0.0, 0.0, 0.0, 0.0, 0.0, 0.0, 0.0, 0.0, 0.0, 0.0, 0.0, 0.0, 0.0, 0.0, 0.0, 0.0, 0.0, 0.0, 0.0, 0.0, 0.0, 0.0, 0.0, 0.0, 0.0, 0.0, 0.0, 0.0, 0.0, 0.0, 0.0, 0.0, 0.0, 0.0, 0.0, 0.0, 0.0, 0.0, 0.0, 0.0, 0.0, 0.0, 0.0, 0.0, 0.0, 0.0, 0.0, 0.0, 0.0, 0.0, 0.0, 0.0, 0.0, 0.0, 0.0, 0.0, 0.0, 0.0, 0.0, 0.0, 0.0, 0.0, 0.0, 0.0, 0.0, 0.0, 0.0, 0.0, 0.0, 0.0, 0.0, 0.0, 0.0, 0.0, 0.0, 0.0, 0.0, 0.0, 0.0, 0.0, 0.0, 0.0, 0.0, 0.0, 0.0, 0.0, 0.0, 0.0, 0.0, 0.0, 0.0, 0.0, 0.0, 0.0, 0.0, 0.0, 0.0, 0.0, 0.0, 0.0, 0.0, 0.0, 0.0, 0.0, 0.0, 0.0, 0.0, 0.0, 0.0, 0.0, 0.0, 0.0, 0.0, 0.0, 0.0, 0.0, 0.0, 0.0, 0.0, 0.0, 0.0])
me_cylinder_thumbring_d21_0l20_0t5_0_cr.update()

# ---- objects
ob_cylinder_thumbring_d21_0l20_0t5_0_cr = bpy.data.objects.new('Cylinder_ThumbRing_D21.0L20.0T5.0_CR', me_cylinder_thumbring_d21_0l20_0t5_0_cr)

# ---- transforms, parenting, visibility, modifiers, constraints
ob_cylinder_thumbring_d21_0l20_0t5_0_cr.location = (0.0, 0.0, 0.02)
_m = ob_cylinder_thumbring_d21_0l20_0t5_0_cr.modifiers.new('Bevel', 'BEVEL')
_m.segments = 12
_m.limit_method = 'WEIGHT'
_m.angle_limit = 0.2618
_m.offset_type = 'DEPTH'
_m = ob_cylinder_thumbring_d21_0l20_0t5_0_cr.modifiers.new('Subdivision', 'SUBSURF')
_m.levels = 2

# ---- collection membership
scene.collection.objects.link(ob_cylinder_thumbring_d21_0l20_0t5_0_cr)

# ---- scene / render settings (as saved in the file)
scene.frame_start = 1; scene.frame_end = 250; scene.frame_set(1)
scene.render.engine = 'BLENDER_EEVEE_NEXT'
scene.cycles.sampling_pattern = 'TABULATED_SOBOL'
scene.cycles.use_light_tree = False
scene.view_settings.view_transform = 'Filmic'
bpy.context.view_layer.update()

# ---- added for rendering (the .blend has no active camera and no usable light): camera, sun
cam_auto = bpy.data.cameras.new('AutoCamera')
cam_auto.lens = 50.0
cam_auto.sensor_width = 36.0
cam_auto.clip_end = 1000.0
ob_auto_camera = bpy.data.objects.new('AutoCamera', cam_auto)
scene.collection.objects.link(ob_auto_camera)
ob_auto_camera.location = (0.185045, -0.222054, 0.157856)
ob_auto_camera.rotation_euler = (1.09748, -7.21219e-08, 0.694738)
scene.camera = ob_auto_camera
light_auto_sun = bpy.data.lights.new('AutoSun', 'SUN')
light_auto_sun.energy = 3.0
light_auto_sun.angle = 0.0523599
ob_auto_sun = bpy.data.objects.new('AutoSun', light_auto_sun)
scene.collection.objects.link(ob_auto_sun)
ob_auto_sun.rotation_euler = (0.872665, 0.174533, 0.523599)
bpy.context.view_layer.update()
